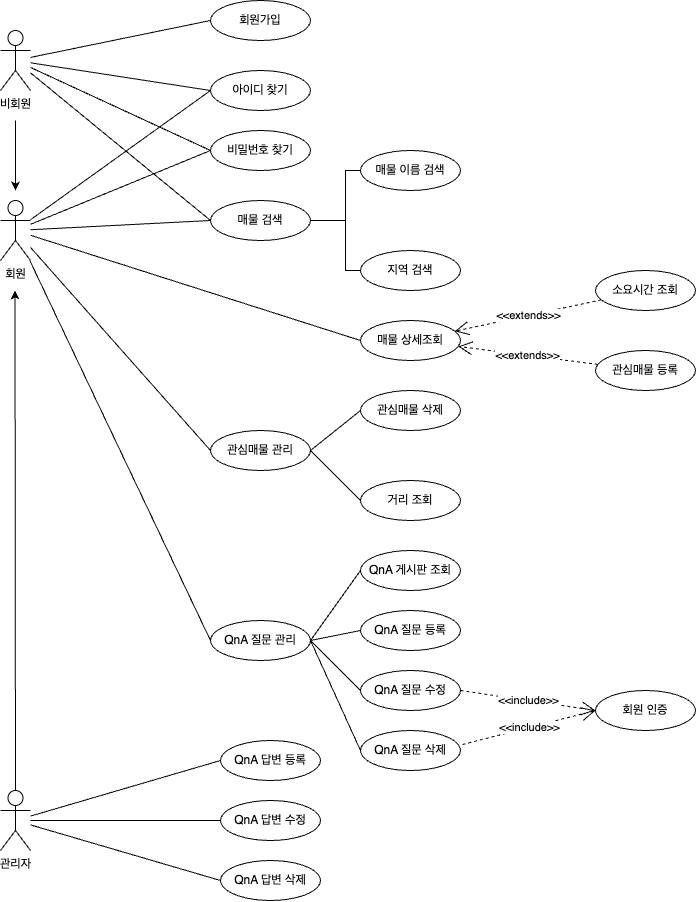

The diagram above was exported from draw.io. Its source (the exported page's mxGraphModel, read from the mxfile embedded in the PNG):
<mxGraphModel dx="2585" dy="958" grid="1" gridSize="10" guides="1" tooltips="1" connect="1" arrows="1" fold="1" page="1" pageScale="1" pageWidth="850" pageHeight="1100" background="#ffffff" math="0" shadow="0">
  <root>
    <mxCell id="0" />
    <mxCell id="1" parent="0" />
    <mxCell id="nyudlXI8v1vwHWTJsABF-1" value="비회원" style="shape=umlActor;verticalLabelPosition=bottom;verticalAlign=top;html=1;outlineConnect=0;" vertex="1" parent="1">
      <mxGeometry x="-30" y="40" width="30" height="60" as="geometry" />
    </mxCell>
    <mxCell id="nyudlXI8v1vwHWTJsABF-4" value="회원" style="shape=umlActor;verticalLabelPosition=bottom;verticalAlign=top;html=1;outlineConnect=0;" vertex="1" parent="1">
      <mxGeometry x="-30" y="210" width="30" height="60" as="geometry" />
    </mxCell>
    <mxCell id="nyudlXI8v1vwHWTJsABF-5" value="관리자" style="shape=umlActor;verticalLabelPosition=bottom;verticalAlign=top;html=1;outlineConnect=0;" vertex="1" parent="1">
      <mxGeometry x="-30" y="800" width="30" height="60" as="geometry" />
    </mxCell>
    <mxCell id="nyudlXI8v1vwHWTJsABF-6" value="QnA 답변 등록" style="ellipse;whiteSpace=wrap;html=1;" vertex="1" parent="1">
      <mxGeometry x="190" y="750" width="100" height="40" as="geometry" />
    </mxCell>
    <mxCell id="nyudlXI8v1vwHWTJsABF-7" value="QnA 답변 수정" style="ellipse;whiteSpace=wrap;html=1;" vertex="1" parent="1">
      <mxGeometry x="190" y="810" width="100" height="40" as="geometry" />
    </mxCell>
    <mxCell id="nyudlXI8v1vwHWTJsABF-8" value="QnA 답변 삭제" style="ellipse;whiteSpace=wrap;html=1;" vertex="1" parent="1">
      <mxGeometry x="190" y="870" width="100" height="40" as="geometry" />
    </mxCell>
    <mxCell id="nyudlXI8v1vwHWTJsABF-11" value="" style="endArrow=classic;html=1;rounded=0;" edge="1" parent="1" source="nyudlXI8v1vwHWTJsABF-5">
      <mxGeometry width="50" height="50" relative="1" as="geometry">
        <mxPoint x="-15.5" y="410" as="sourcePoint" />
        <mxPoint x="-15.5" y="300" as="targetPoint" />
      </mxGeometry>
    </mxCell>
    <mxCell id="nyudlXI8v1vwHWTJsABF-12" value="" style="endArrow=classic;html=1;rounded=0;" edge="1" parent="1">
      <mxGeometry width="50" height="50" relative="1" as="geometry">
        <mxPoint x="-15" y="130" as="sourcePoint" />
        <mxPoint x="-15" y="200" as="targetPoint" />
      </mxGeometry>
    </mxCell>
    <mxCell id="nyudlXI8v1vwHWTJsABF-14" value="" style="endArrow=none;html=1;rounded=0;entryX=0;entryY=0.5;entryDx=0;entryDy=0;" edge="1" parent="1" source="nyudlXI8v1vwHWTJsABF-5" target="nyudlXI8v1vwHWTJsABF-6">
      <mxGeometry width="50" height="50" relative="1" as="geometry">
        <mxPoint x="400" y="730" as="sourcePoint" />
        <mxPoint x="450" y="680" as="targetPoint" />
      </mxGeometry>
    </mxCell>
    <mxCell id="nyudlXI8v1vwHWTJsABF-15" value="" style="endArrow=none;html=1;rounded=0;entryX=0;entryY=0.5;entryDx=0;entryDy=0;" edge="1" parent="1" source="nyudlXI8v1vwHWTJsABF-5" target="nyudlXI8v1vwHWTJsABF-7">
      <mxGeometry width="50" height="50" relative="1" as="geometry">
        <mxPoint x="100" y="860" as="sourcePoint" />
        <mxPoint x="150" y="810" as="targetPoint" />
      </mxGeometry>
    </mxCell>
    <mxCell id="nyudlXI8v1vwHWTJsABF-16" value="" style="endArrow=none;html=1;rounded=0;entryX=0;entryY=0.5;entryDx=0;entryDy=0;" edge="1" parent="1" source="nyudlXI8v1vwHWTJsABF-5" target="nyudlXI8v1vwHWTJsABF-8">
      <mxGeometry width="50" height="50" relative="1" as="geometry">
        <mxPoint x="400" y="730" as="sourcePoint" />
        <mxPoint x="450" y="680" as="targetPoint" />
      </mxGeometry>
    </mxCell>
    <mxCell id="nyudlXI8v1vwHWTJsABF-17" value="QnA 질문 등록" style="ellipse;whiteSpace=wrap;html=1;" vertex="1" parent="1">
      <mxGeometry x="330" y="620" width="100" height="40" as="geometry" />
    </mxCell>
    <mxCell id="nyudlXI8v1vwHWTJsABF-18" value="QnA 질문 수정" style="ellipse;whiteSpace=wrap;html=1;" vertex="1" parent="1">
      <mxGeometry x="330" y="680" width="100" height="40" as="geometry" />
    </mxCell>
    <mxCell id="nyudlXI8v1vwHWTJsABF-19" value="QnA 게시판 조회" style="ellipse;whiteSpace=wrap;html=1;" vertex="1" parent="1">
      <mxGeometry x="330" y="560" width="100" height="40" as="geometry" />
    </mxCell>
    <mxCell id="nyudlXI8v1vwHWTJsABF-20" value="QnA 질문 삭제" style="ellipse;whiteSpace=wrap;html=1;" vertex="1" parent="1">
      <mxGeometry x="330" y="740" width="100" height="40" as="geometry" />
    </mxCell>
    <mxCell id="nyudlXI8v1vwHWTJsABF-21" value="회원 인증" style="ellipse;whiteSpace=wrap;html=1;" vertex="1" parent="1">
      <mxGeometry x="565" y="700" width="100" height="40" as="geometry" />
    </mxCell>
    <mxCell id="nyudlXI8v1vwHWTJsABF-23" value="&amp;lt;&amp;lt;include&amp;gt;&amp;gt;" style="endArrow=open;endSize=12;dashed=1;html=1;rounded=0;exitX=1.02;exitY=0.35;exitDx=0;exitDy=0;exitPerimeter=0;entryX=0;entryY=0.5;entryDx=0;entryDy=0;" edge="1" parent="1" source="nyudlXI8v1vwHWTJsABF-20" target="nyudlXI8v1vwHWTJsABF-21">
      <mxGeometry width="160" relative="1" as="geometry">
        <mxPoint x="480" y="690" as="sourcePoint" />
        <mxPoint x="640" y="690" as="targetPoint" />
      </mxGeometry>
    </mxCell>
    <mxCell id="nyudlXI8v1vwHWTJsABF-25" value="&amp;lt;&amp;lt;include&amp;gt;&amp;gt;" style="endArrow=open;endSize=12;dashed=1;html=1;rounded=0;exitX=1;exitY=0.5;exitDx=0;exitDy=0;entryX=0;entryY=0.5;entryDx=0;entryDy=0;" edge="1" parent="1" source="nyudlXI8v1vwHWTJsABF-18" target="nyudlXI8v1vwHWTJsABF-21">
      <mxGeometry width="160" relative="1" as="geometry">
        <mxPoint x="442" y="764" as="sourcePoint" />
        <mxPoint x="575" y="700" as="targetPoint" />
      </mxGeometry>
    </mxCell>
    <mxCell id="nyudlXI8v1vwHWTJsABF-30" value="회원가입" style="ellipse;whiteSpace=wrap;html=1;" vertex="1" parent="1">
      <mxGeometry x="180" y="10" width="100" height="40" as="geometry" />
    </mxCell>
    <mxCell id="nyudlXI8v1vwHWTJsABF-31" value="" style="endArrow=none;html=1;rounded=0;entryX=0;entryY=0.5;entryDx=0;entryDy=0;" edge="1" parent="1" source="nyudlXI8v1vwHWTJsABF-1" target="nyudlXI8v1vwHWTJsABF-30">
      <mxGeometry width="50" height="50" relative="1" as="geometry">
        <mxPoint x="400" y="230" as="sourcePoint" />
        <mxPoint x="450" y="180" as="targetPoint" />
      </mxGeometry>
    </mxCell>
    <mxCell id="nyudlXI8v1vwHWTJsABF-35" value="아이디 찾기" style="ellipse;whiteSpace=wrap;html=1;" vertex="1" parent="1">
      <mxGeometry x="180" y="80" width="100" height="40" as="geometry" />
    </mxCell>
    <mxCell id="nyudlXI8v1vwHWTJsABF-36" value="비밀번호 찾기" style="ellipse;whiteSpace=wrap;html=1;" vertex="1" parent="1">
      <mxGeometry x="180" y="140" width="100" height="40" as="geometry" />
    </mxCell>
    <mxCell id="nyudlXI8v1vwHWTJsABF-37" value="" style="endArrow=none;html=1;rounded=0;entryX=0;entryY=0.5;entryDx=0;entryDy=0;" edge="1" parent="1" source="nyudlXI8v1vwHWTJsABF-1" target="nyudlXI8v1vwHWTJsABF-35">
      <mxGeometry width="50" height="50" relative="1" as="geometry">
        <mxPoint x="400" y="230" as="sourcePoint" />
        <mxPoint x="450" y="180" as="targetPoint" />
      </mxGeometry>
    </mxCell>
    <mxCell id="nyudlXI8v1vwHWTJsABF-38" value="" style="endArrow=none;html=1;rounded=0;entryX=0;entryY=0.5;entryDx=0;entryDy=0;" edge="1" parent="1" source="nyudlXI8v1vwHWTJsABF-1" target="nyudlXI8v1vwHWTJsABF-36">
      <mxGeometry width="50" height="50" relative="1" as="geometry">
        <mxPoint x="400" y="230" as="sourcePoint" />
        <mxPoint x="450" y="180" as="targetPoint" />
      </mxGeometry>
    </mxCell>
    <mxCell id="nyudlXI8v1vwHWTJsABF-39" value="" style="endArrow=none;html=1;rounded=0;entryX=0;entryY=0.5;entryDx=0;entryDy=0;" edge="1" parent="1" source="nyudlXI8v1vwHWTJsABF-4" target="nyudlXI8v1vwHWTJsABF-35">
      <mxGeometry width="50" height="50" relative="1" as="geometry">
        <mxPoint x="400" y="230" as="sourcePoint" />
        <mxPoint x="450" y="180" as="targetPoint" />
      </mxGeometry>
    </mxCell>
    <mxCell id="nyudlXI8v1vwHWTJsABF-40" value="" style="endArrow=none;html=1;rounded=0;entryX=0;entryY=0.5;entryDx=0;entryDy=0;" edge="1" parent="1" source="nyudlXI8v1vwHWTJsABF-4" target="nyudlXI8v1vwHWTJsABF-36">
      <mxGeometry width="50" height="50" relative="1" as="geometry">
        <mxPoint x="400" y="230" as="sourcePoint" />
        <mxPoint x="450" y="180" as="targetPoint" />
      </mxGeometry>
    </mxCell>
    <mxCell id="nyudlXI8v1vwHWTJsABF-41" value="매물 검색" style="ellipse;whiteSpace=wrap;html=1;" vertex="1" parent="1">
      <mxGeometry x="180" y="210" width="100" height="40" as="geometry" />
    </mxCell>
    <mxCell id="nyudlXI8v1vwHWTJsABF-42" value="" style="endArrow=none;html=1;rounded=0;entryX=0;entryY=0.5;entryDx=0;entryDy=0;" edge="1" parent="1" source="nyudlXI8v1vwHWTJsABF-1" target="nyudlXI8v1vwHWTJsABF-41">
      <mxGeometry width="50" height="50" relative="1" as="geometry">
        <mxPoint x="400" y="220" as="sourcePoint" />
        <mxPoint x="450" y="170" as="targetPoint" />
      </mxGeometry>
    </mxCell>
    <mxCell id="nyudlXI8v1vwHWTJsABF-43" value="" style="endArrow=none;html=1;rounded=0;entryX=0;entryY=0.5;entryDx=0;entryDy=0;" edge="1" parent="1" source="nyudlXI8v1vwHWTJsABF-4" target="nyudlXI8v1vwHWTJsABF-41">
      <mxGeometry width="50" height="50" relative="1" as="geometry">
        <mxPoint x="400" y="220" as="sourcePoint" />
        <mxPoint x="450" y="170" as="targetPoint" />
      </mxGeometry>
    </mxCell>
    <mxCell id="nyudlXI8v1vwHWTJsABF-47" value="" style="html=1;shape=mxgraph.flowchart.annotation_2;align=left;labelPosition=right;" vertex="1" parent="1">
      <mxGeometry x="280" y="180" width="70" height="100" as="geometry" />
    </mxCell>
    <mxCell id="nyudlXI8v1vwHWTJsABF-48" value="매물 이름 검색" style="ellipse;whiteSpace=wrap;html=1;" vertex="1" parent="1">
      <mxGeometry x="330" y="160" width="100" height="40" as="geometry" />
    </mxCell>
    <mxCell id="nyudlXI8v1vwHWTJsABF-49" value="지역 검색" style="ellipse;whiteSpace=wrap;html=1;" vertex="1" parent="1">
      <mxGeometry x="330" y="260" width="100" height="40" as="geometry" />
    </mxCell>
    <mxCell id="nyudlXI8v1vwHWTJsABF-50" value="매물 상세조회" style="ellipse;whiteSpace=wrap;html=1;" vertex="1" parent="1">
      <mxGeometry x="330" y="330" width="100" height="40" as="geometry" />
    </mxCell>
    <mxCell id="nyudlXI8v1vwHWTJsABF-51" value="" style="endArrow=none;html=1;rounded=0;entryX=0;entryY=0.5;entryDx=0;entryDy=0;" edge="1" parent="1" source="nyudlXI8v1vwHWTJsABF-4" target="nyudlXI8v1vwHWTJsABF-50">
      <mxGeometry width="50" height="50" relative="1" as="geometry">
        <mxPoint x="400" y="260" as="sourcePoint" />
        <mxPoint x="450" y="210" as="targetPoint" />
      </mxGeometry>
    </mxCell>
    <mxCell id="nyudlXI8v1vwHWTJsABF-52" value="소요시간 조회" style="ellipse;whiteSpace=wrap;html=1;" vertex="1" parent="1">
      <mxGeometry x="565" y="280" width="100" height="40" as="geometry" />
    </mxCell>
    <mxCell id="nyudlXI8v1vwHWTJsABF-53" value="관심매물 등록" style="ellipse;whiteSpace=wrap;html=1;" vertex="1" parent="1">
      <mxGeometry x="565" y="360" width="100" height="40" as="geometry" />
    </mxCell>
    <mxCell id="nyudlXI8v1vwHWTJsABF-54" value="&amp;lt;&amp;lt;extends&amp;gt;&amp;gt;" style="endArrow=open;endSize=12;dashed=1;html=1;rounded=0;" edge="1" parent="1" source="nyudlXI8v1vwHWTJsABF-52" target="nyudlXI8v1vwHWTJsABF-50">
      <mxGeometry x="0.0062" width="160" relative="1" as="geometry">
        <mxPoint x="300" y="450" as="sourcePoint" />
        <mxPoint x="435" y="470" as="targetPoint" />
        <mxPoint as="offset" />
      </mxGeometry>
    </mxCell>
    <mxCell id="nyudlXI8v1vwHWTJsABF-55" value="&amp;lt;&amp;lt;extends&amp;gt;&amp;gt;" style="endArrow=open;endSize=12;dashed=1;html=1;rounded=0;" edge="1" parent="1" source="nyudlXI8v1vwHWTJsABF-53" target="nyudlXI8v1vwHWTJsABF-50">
      <mxGeometry x="0.0062" width="160" relative="1" as="geometry">
        <mxPoint x="590" y="270" as="sourcePoint" />
        <mxPoint x="500" y="370" as="targetPoint" />
        <mxPoint as="offset" />
      </mxGeometry>
    </mxCell>
    <mxCell id="nyudlXI8v1vwHWTJsABF-57" value="QnA 질문 관리" style="ellipse;whiteSpace=wrap;html=1;" vertex="1" parent="1">
      <mxGeometry x="180" y="630" width="100" height="40" as="geometry" />
    </mxCell>
    <mxCell id="nyudlXI8v1vwHWTJsABF-58" value="" style="endArrow=none;html=1;rounded=0;entryX=0;entryY=0.5;entryDx=0;entryDy=0;exitX=1;exitY=0.5;exitDx=0;exitDy=0;" edge="1" parent="1" source="nyudlXI8v1vwHWTJsABF-57" target="nyudlXI8v1vwHWTJsABF-19">
      <mxGeometry width="50" height="50" relative="1" as="geometry">
        <mxPoint x="390" y="630" as="sourcePoint" />
        <mxPoint x="440" y="580" as="targetPoint" />
      </mxGeometry>
    </mxCell>
    <mxCell id="nyudlXI8v1vwHWTJsABF-60" value="" style="endArrow=none;html=1;rounded=0;entryX=0;entryY=0.5;entryDx=0;entryDy=0;" edge="1" parent="1" target="nyudlXI8v1vwHWTJsABF-17">
      <mxGeometry width="50" height="50" relative="1" as="geometry">
        <mxPoint x="280" y="650" as="sourcePoint" />
        <mxPoint x="480" y="620" as="targetPoint" />
      </mxGeometry>
    </mxCell>
    <mxCell id="nyudlXI8v1vwHWTJsABF-61" value="" style="endArrow=none;html=1;rounded=0;exitX=1;exitY=0.5;exitDx=0;exitDy=0;entryX=0;entryY=0.5;entryDx=0;entryDy=0;" edge="1" parent="1" source="nyudlXI8v1vwHWTJsABF-57" target="nyudlXI8v1vwHWTJsABF-18">
      <mxGeometry width="50" height="50" relative="1" as="geometry">
        <mxPoint x="390" y="630" as="sourcePoint" />
        <mxPoint x="440" y="580" as="targetPoint" />
      </mxGeometry>
    </mxCell>
    <mxCell id="nyudlXI8v1vwHWTJsABF-62" value="" style="endArrow=none;html=1;rounded=0;exitX=1;exitY=0.5;exitDx=0;exitDy=0;entryX=0;entryY=0.5;entryDx=0;entryDy=0;" edge="1" parent="1" source="nyudlXI8v1vwHWTJsABF-57" target="nyudlXI8v1vwHWTJsABF-20">
      <mxGeometry width="50" height="50" relative="1" as="geometry">
        <mxPoint x="390" y="630" as="sourcePoint" />
        <mxPoint x="440" y="580" as="targetPoint" />
      </mxGeometry>
    </mxCell>
    <mxCell id="nyudlXI8v1vwHWTJsABF-63" value="" style="endArrow=none;html=1;rounded=0;entryX=0;entryY=0.5;entryDx=0;entryDy=0;" edge="1" parent="1" source="nyudlXI8v1vwHWTJsABF-4" target="nyudlXI8v1vwHWTJsABF-57">
      <mxGeometry width="50" height="50" relative="1" as="geometry">
        <mxPoint x="400" y="440" as="sourcePoint" />
        <mxPoint x="450" y="390" as="targetPoint" />
      </mxGeometry>
    </mxCell>
    <mxCell id="nyudlXI8v1vwHWTJsABF-64" value="관심매물 관리" style="ellipse;whiteSpace=wrap;html=1;" vertex="1" parent="1">
      <mxGeometry x="180" y="440" width="100" height="40" as="geometry" />
    </mxCell>
    <mxCell id="nyudlXI8v1vwHWTJsABF-65" value="관심매물 삭제" style="ellipse;whiteSpace=wrap;html=1;" vertex="1" parent="1">
      <mxGeometry x="330" y="400" width="100" height="40" as="geometry" />
    </mxCell>
    <mxCell id="nyudlXI8v1vwHWTJsABF-66" value="거리 조회" style="ellipse;whiteSpace=wrap;html=1;" vertex="1" parent="1">
      <mxGeometry x="330" y="490" width="100" height="40" as="geometry" />
    </mxCell>
    <mxCell id="nyudlXI8v1vwHWTJsABF-69" value="" style="endArrow=none;html=1;rounded=0;exitX=1;exitY=0.5;exitDx=0;exitDy=0;entryX=0;entryY=0.5;entryDx=0;entryDy=0;" edge="1" parent="1" source="nyudlXI8v1vwHWTJsABF-64" target="nyudlXI8v1vwHWTJsABF-65">
      <mxGeometry width="50" height="50" relative="1" as="geometry">
        <mxPoint x="400" y="530" as="sourcePoint" />
        <mxPoint x="450" y="480" as="targetPoint" />
      </mxGeometry>
    </mxCell>
    <mxCell id="nyudlXI8v1vwHWTJsABF-70" value="" style="endArrow=none;html=1;rounded=0;exitX=1;exitY=0.5;exitDx=0;exitDy=0;entryX=0;entryY=0.5;entryDx=0;entryDy=0;" edge="1" parent="1" source="nyudlXI8v1vwHWTJsABF-64" target="nyudlXI8v1vwHWTJsABF-66">
      <mxGeometry width="50" height="50" relative="1" as="geometry">
        <mxPoint x="400" y="530" as="sourcePoint" />
        <mxPoint x="450" y="480" as="targetPoint" />
      </mxGeometry>
    </mxCell>
    <mxCell id="nyudlXI8v1vwHWTJsABF-71" value="" style="endArrow=none;html=1;rounded=0;entryX=0;entryY=0.5;entryDx=0;entryDy=0;" edge="1" parent="1" source="nyudlXI8v1vwHWTJsABF-4" target="nyudlXI8v1vwHWTJsABF-64">
      <mxGeometry width="50" height="50" relative="1" as="geometry">
        <mxPoint x="400" y="470" as="sourcePoint" />
        <mxPoint x="450" y="420" as="targetPoint" />
      </mxGeometry>
    </mxCell>
  </root>
</mxGraphModel>